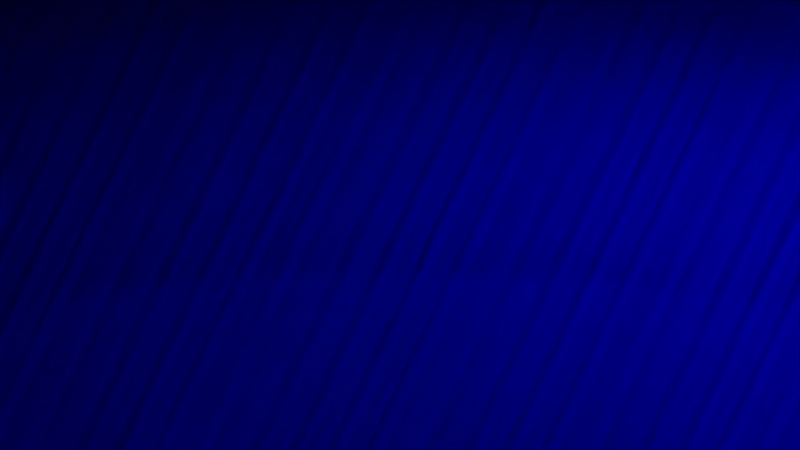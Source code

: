 # Source: centrifuga.blend  (saved by Blender 2.92.15; exported with 4.5.12 LTS)
import bpy
from mathutils import Matrix  # noqa: F401  (used for matrix-valued properties, if any)

bpy.ops.wm.read_factory_settings(use_empty=True)
scene = bpy.context.scene
scene.name = 'Scene'

# ---- collections
col_collection = bpy.data.collections.new('Collection'); scene.collection.children.link(col_collection)

# ---- materials (node trees are filled in below, after node groups)
mat_material_001 = bpy.data.materials.new('Material.001')
mat_material_001.use_transparent_shadow = False
mat_material_006 = bpy.data.materials.new('Material.006')
mat_material_006.use_transparent_shadow = False
mat_material_002 = bpy.data.materials.new('Material.002')
mat_material_002.use_transparent_shadow = False
mat_material_003 = bpy.data.materials.new('Material.003')
mat_material_003.use_transparent_shadow = False
mat_material_009 = bpy.data.materials.new('Material.009')
mat_material_009.use_transparent_shadow = False
mat_material_008 = bpy.data.materials.new('Material.008')
mat_material_008.use_transparent_shadow = False
mat_material_011 = bpy.data.materials.new('Material.011')
mat_material_011.use_transparent_shadow = False
mat_material_012 = bpy.data.materials.new('Material.012')
mat_material_012.use_transparent_shadow = False
mat_material_013 = bpy.data.materials.new('Material.013')
mat_material_013.use_transparent_shadow = False
mat_material_010 = bpy.data.materials.new('Material.010')
mat_material_010.use_transparent_shadow = False
mat_material_007 = bpy.data.materials.new('Material.007')
mat_material_007.use_transparent_shadow = False
mat_material_005 = bpy.data.materials.new('Material.005')
mat_material_005.use_transparent_shadow = False

# ---- material node trees
mat_material_001.use_nodes = True; mat_material_001.node_tree.nodes.clear()
_N = mat_material_001.node_tree.nodes; _L = mat_material_001.node_tree.links
n0 = _N.new('ShaderNodeBsdfPrincipled'); n0.name = 'Principled BSDF'; n0.location = (10, 300)
n0.distribution = 'GGX'
n0.subsurface_method = 'BURLEY'
n0.inputs[0].default_value = (0.0, 0.0, 0.0, 1.0)
n0.inputs[3].default_value = 1.45
n0.inputs[27].default_value = (0.0, 0.0, 0.0, 1.0)
n0.inputs[28].default_value = 1.0
n1 = _N.new('ShaderNodeOutputMaterial'); n1.name = 'Material Output'; n1.location = (300, 300)
_L.new(n0.outputs[0], n1.inputs[0])
n1.is_active_output = True
mat_material_006.use_nodes = True; mat_material_006.node_tree.nodes.clear()
_N = mat_material_006.node_tree.nodes; _L = mat_material_006.node_tree.links
n0 = _N.new('ShaderNodeBsdfPrincipled'); n0.name = 'Principled BSDF'; n0.location = (10, 300)
n0.distribution = 'GGX'
n0.subsurface_method = 'BURLEY'
n0.inputs[0].default_value = (0.0, 0.0032, 0.8, 1.0)
n0.inputs[3].default_value = 1.45
n0.inputs[27].default_value = (0.0, 0.0, 0.0, 1.0)
n0.inputs[28].default_value = 1.0
n1 = _N.new('ShaderNodeOutputMaterial'); n1.name = 'Material Output'; n1.location = (300, 300)
_L.new(n0.outputs[0], n1.inputs[0])
n1.is_active_output = True
mat_material_002.use_nodes = True; mat_material_002.node_tree.nodes.clear()
_N = mat_material_002.node_tree.nodes; _L = mat_material_002.node_tree.links
n0 = _N.new('ShaderNodeBsdfPrincipled'); n0.name = 'Principled BSDF'; n0.location = (10, 300)
n0.distribution = 'GGX'
n0.subsurface_method = 'BURLEY'
n0.inputs[0].default_value = (0.0, 0.0032, 0.8, 1.0)
n0.inputs[3].default_value = 1.45
n0.inputs[27].default_value = (0.0, 0.0, 0.0, 1.0)
n0.inputs[28].default_value = 1.0
n1 = _N.new('ShaderNodeOutputMaterial'); n1.name = 'Material Output'; n1.location = (300, 300)
_L.new(n0.outputs[0], n1.inputs[0])
n1.is_active_output = True
mat_material_003.use_nodes = True; mat_material_003.node_tree.nodes.clear()
_N = mat_material_003.node_tree.nodes; _L = mat_material_003.node_tree.links
n0 = _N.new('ShaderNodeBsdfPrincipled'); n0.name = 'Principled BSDF'; n0.location = (10, 300)
n0.distribution = 'GGX'
n0.subsurface_method = 'BURLEY'
n0.inputs[0].default_value = (0.03452, 0.04769, 0.8, 1.0)
n0.inputs[3].default_value = 1.45
n0.inputs[27].default_value = (0.0, 0.0, 0.0, 1.0)
n0.inputs[28].default_value = 1.0
n1 = _N.new('ShaderNodeOutputMaterial'); n1.name = 'Material Output'; n1.location = (300, 300)
_L.new(n0.outputs[0], n1.inputs[0])
n1.is_active_output = True
mat_material_009.use_nodes = True; mat_material_009.node_tree.nodes.clear()
_N = mat_material_009.node_tree.nodes; _L = mat_material_009.node_tree.links
n0 = _N.new('ShaderNodeBsdfPrincipled'); n0.name = 'Principled BSDF'; n0.location = (10, 300)
n0.distribution = 'GGX'
n0.subsurface_method = 'BURLEY'
n0.inputs[0].default_value = (0.0, 0.0, 0.0, 1.0)
n0.inputs[3].default_value = 1.45
n0.inputs[27].default_value = (0.0, 0.0, 0.0, 1.0)
n0.inputs[28].default_value = 1.0
n1 = _N.new('ShaderNodeOutputMaterial'); n1.name = 'Material Output'; n1.location = (300, 300)
_L.new(n0.outputs[0], n1.inputs[0])
n1.is_active_output = True
mat_material_008.use_nodes = True; mat_material_008.node_tree.nodes.clear()
_N = mat_material_008.node_tree.nodes; _L = mat_material_008.node_tree.links
n0 = _N.new('ShaderNodeBsdfPrincipled'); n0.name = 'Principled BSDF'; n0.location = (10, 300)
n0.distribution = 'GGX'
n0.subsurface_method = 'BURLEY'
n0.inputs[0].default_value = (0.0, 0.0, 0.0, 1.0)
n0.inputs[3].default_value = 1.45
n0.inputs[27].default_value = (0.0, 0.0, 0.0, 1.0)
n0.inputs[28].default_value = 1.0
n1 = _N.new('ShaderNodeOutputMaterial'); n1.name = 'Material Output'; n1.location = (300, 300)
_L.new(n0.outputs[0], n1.inputs[0])
n1.is_active_output = True
mat_material_011.use_nodes = True; mat_material_011.node_tree.nodes.clear()
_N = mat_material_011.node_tree.nodes; _L = mat_material_011.node_tree.links
n0 = _N.new('ShaderNodeBsdfPrincipled'); n0.name = 'Principled BSDF'; n0.location = (10, 300)
n0.distribution = 'GGX'
n0.subsurface_method = 'BURLEY'
n0.inputs[0].default_value = (0.222, 0.222, 0.222, 1.0)
n0.inputs[3].default_value = 1.45
n0.inputs[27].default_value = (0.0, 0.0, 0.0, 1.0)
n0.inputs[28].default_value = 1.0
n1 = _N.new('ShaderNodeOutputMaterial'); n1.name = 'Material Output'; n1.location = (300, 300)
_L.new(n0.outputs[0], n1.inputs[0])
n1.is_active_output = True
mat_material_012.use_nodes = True; mat_material_012.node_tree.nodes.clear()
_N = mat_material_012.node_tree.nodes; _L = mat_material_012.node_tree.links
n0 = _N.new('ShaderNodeBsdfPrincipled'); n0.name = 'Principled BSDF'; n0.location = (10, 300)
n0.distribution = 'GGX'
n0.subsurface_method = 'BURLEY'
n0.inputs[0].default_value = (0.222, 0.222, 0.222, 1.0)
n0.inputs[3].default_value = 1.45
n0.inputs[27].default_value = (0.0, 0.0, 0.0, 1.0)
n0.inputs[28].default_value = 1.0
n1 = _N.new('ShaderNodeOutputMaterial'); n1.name = 'Material Output'; n1.location = (300, 300)
_L.new(n0.outputs[0], n1.inputs[0])
n1.is_active_output = True
mat_material_013.use_nodes = True; mat_material_013.node_tree.nodes.clear()
_N = mat_material_013.node_tree.nodes; _L = mat_material_013.node_tree.links
n0 = _N.new('ShaderNodeBsdfPrincipled'); n0.name = 'Principled BSDF'; n0.location = (10, 300)
n0.distribution = 'GGX'
n0.subsurface_method = 'BURLEY'
n0.inputs[0].default_value = (0.222, 0.222, 0.222, 1.0)
n0.inputs[3].default_value = 1.45
n0.inputs[27].default_value = (0.0, 0.0, 0.0, 1.0)
n0.inputs[28].default_value = 1.0
n1 = _N.new('ShaderNodeOutputMaterial'); n1.name = 'Material Output'; n1.location = (300, 300)
_L.new(n0.outputs[0], n1.inputs[0])
n1.is_active_output = True
mat_material_010.use_nodes = True; mat_material_010.node_tree.nodes.clear()
_N = mat_material_010.node_tree.nodes; _L = mat_material_010.node_tree.links
n0 = _N.new('ShaderNodeBsdfPrincipled'); n0.name = 'Principled BSDF'; n0.location = (10, 300)
n0.distribution = 'GGX'
n0.subsurface_method = 'BURLEY'
n0.inputs[0].default_value = (0.0, 0.0, 0.0, 1.0)
n0.inputs[3].default_value = 1.45
n0.inputs[27].default_value = (0.0, 0.0, 0.0, 1.0)
n0.inputs[28].default_value = 1.0
n1 = _N.new('ShaderNodeOutputMaterial'); n1.name = 'Material Output'; n1.location = (300, 300)
_L.new(n0.outputs[0], n1.inputs[0])
n1.is_active_output = True
mat_material_007.use_nodes = True; mat_material_007.node_tree.nodes.clear()
_N = mat_material_007.node_tree.nodes; _L = mat_material_007.node_tree.links
n0 = _N.new('ShaderNodeBsdfPrincipled'); n0.name = 'Principled BSDF'; n0.location = (10, 300)
n0.distribution = 'GGX'
n0.subsurface_method = 'BURLEY'
n0.inputs[0].default_value = (0.0, 0.0032, 0.8, 1.0)
n0.inputs[3].default_value = 1.45
n0.inputs[27].default_value = (0.0, 0.0, 0.0, 1.0)
n0.inputs[28].default_value = 1.0
n1 = _N.new('ShaderNodeOutputMaterial'); n1.name = 'Material Output'; n1.location = (300, 300)
_L.new(n0.outputs[0], n1.inputs[0])
n1.is_active_output = True
mat_material_005.use_nodes = True; mat_material_005.node_tree.nodes.clear()
_N = mat_material_005.node_tree.nodes; _L = mat_material_005.node_tree.links
n0 = _N.new('ShaderNodeBsdfPrincipled'); n0.name = 'Principled BSDF'; n0.location = (10, 300)
n0.distribution = 'GGX'
n0.subsurface_method = 'BURLEY'
n0.inputs[0].default_value = (0.0, 0.0032, 0.8, 1.0)
n0.inputs[3].default_value = 1.45
n0.inputs[27].default_value = (0.0, 0.0, 0.0, 1.0)
n0.inputs[28].default_value = 1.0
n1 = _N.new('ShaderNodeOutputMaterial'); n1.name = 'Material Output'; n1.location = (300, 300)
_L.new(n0.outputs[0], n1.inputs[0])
n1.is_active_output = True

# ---- world
world_world = bpy.data.worlds.new('World'); scene.world = world_world
world_world.use_nodes = True; world_world.node_tree.nodes.clear()
_N = world_world.node_tree.nodes; _L = world_world.node_tree.links
n0 = _N.new('ShaderNodeOutputWorld'); n0.name = 'World Output'; n0.location = (300, 300)
n1 = _N.new('ShaderNodeBackground'); n1.name = 'Background'; n1.location = (10, 300)
n1.inputs[0].default_value = (0.05088, 0.05088, 0.05088, 1.0)
_L.new(n1.outputs[0], n0.inputs[0])
n0.is_active_output = True
world_world.color = (0.05088, 0.05088, 0.05088)
world_world.use_sun_shadow = False
world_world.sun_shadow_jitter_overblur = 0.0

# ---- cameras
cam_camera = bpy.data.cameras.new('Camera')
cam_camera.clip_end = 100.0
cam_camera.ortho_scale = 7.314

# ---- lights
light_light = bpy.data.lights.new('Light', 'POINT')
light_light.transmission_factor = 0.0
light_light.energy = 1000.0
light_light.shadow_soft_size = 0.1
light_light.shadow_maximum_resolution = 0.006
light_light.use_absolute_resolution = True

# ---- meshes
me_cube_016 = bpy.data.meshes.new('Cube.016')
me_cube_016.from_pydata([(-0.5748, -21.47, -22.81), (-0.5748, -21.47, 22.81), (-0.5748, 21.47, -22.81), (-0.5748, 21.47, 22.81), (0.5748, -21.47, -22.81), (0.5748, -21.47, 22.81), (0.5748, 21.47, -22.81), (0.5748, 21.47, 22.81), (6.322, -242.7, 7.604), (4.023, -242.7, 7.604), (6.322, -242.7, -22.81), (4.023, -242.7, -22.81), (6.322, -27.92, 7.604), (4.023, -27.92, 7.604), (6.322, -27.92, -22.81), (4.023, -27.92, -22.81), (4.023, -242.7, -2.623e-05), (-30.46, -242.7, -2.623e-05), (4.023, -242.7, -15.21), (-30.46, -242.7, -15.21), (4.023, -27.92, -3.338e-06), (-30.46, -27.92, -3.338e-06), (4.023, -27.92, -15.21), (-30.46, -27.92, -15.21), (-30.46, -242.7, 7.604), (-32.76, -242.7, 7.604), (-30.46, -242.7, -22.81), (-32.76, -242.7, -22.81), (-30.46, -27.92, 7.604), (-32.76, -27.92, 7.604), (-30.46, -27.92, -22.81), (-32.76, -27.92, -22.81), (9.771, -242.7, -38.02), (9.771, -245.9, -38.02), (-36.21, -242.7, -38.02), (-36.21, -245.9, -38.02), (9.771, -242.7, 22.81), (9.771, -245.9, 22.81), (-36.21, -242.7, 22.81), (-36.21, -245.9, 22.81), (4.023, -245.9, -30.42), (4.023, -270.6, -30.42), (-30.46, -245.9, -30.42), (-30.46, -270.6, -30.42), (4.023, -245.9, 15.21), (4.023, -270.6, 15.21), (-30.46, -245.9, 15.21), (-30.46, -270.6, 15.21), (15.52, -27.92, 30.41), (15.52, -26.84, 30.41), (-41.96, -27.92, 30.41), (-41.96, -26.84, 30.41), (15.52, -27.92, -45.62), (15.52, -26.84, -45.62), (-41.96, -27.92, -45.62), (-41.96, -26.84, -45.62), (15.52, -26.84, -28.13), (15.52, 26.84, -28.13), (-41.96, -26.84, -28.13), (-41.96, 26.84, -28.13), (15.52, -26.84, -29.65), (15.52, 26.84, -29.65), (-41.96, -26.84, -29.65), (-41.96, 26.84, -29.65), (-16.09, -2.684, -28.13), (-16.09, -2.684, -23.57), (-16.09, 2.684, -28.13), (-16.09, 2.684, -23.57), (-10.35, -2.684, -28.13), (-10.35, -2.684, -23.57), (-10.35, 2.684, -28.13), (-10.35, 2.684, -23.57), (-36.21, -21.47, -23.57), (-36.21, -21.47, -22.05), (-36.21, 21.47, -23.57), (-36.21, 21.47, -22.05), (9.771, -21.47, -23.57), (9.771, -21.47, -22.05), (9.771, 21.47, -23.57), (9.771, 21.47, -22.05), (6.322, -122.4, 1.964), (69.55, -94.81, 37.03), (6.322, -122.4, -15.2), (69.55, -94.81, -54.21), (6.322, -148.6, 1.964), (69.55, -175.3, 37.03), (6.322, -148.6, -15.2), (69.55, -175.3, -54.21), (6.322, -121.9, 7.604), (23.57, -121.9, 7.604), (6.322, -121.9, -22.81), (23.57, -121.9, -22.81), (6.322, -148.7, 7.604), (23.57, -148.7, 7.604), (6.322, -148.7, -22.81), (23.57, -148.7, -22.81)], [], [(0, 1, 3, 2), (2, 3, 7, 6), (6, 7, 5, 4), (4, 5, 1, 0), (2, 6, 4, 0), (7, 3, 1, 5), (8, 9, 11, 10), (10, 11, 15, 14), (14, 15, 13, 12), (12, 13, 9, 8), (10, 14, 12, 8), (15, 11, 9, 13), (16, 17, 19, 18), (18, 19, 23, 22), (22, 23, 21, 20), (20, 21, 17, 16), (18, 22, 20, 16), (23, 19, 17, 21), (24, 25, 27, 26), (26, 27, 31, 30), (30, 31, 29, 28), (28, 29, 25, 24), (26, 30, 28, 24), (31, 27, 25, 29), (32, 33, 35, 34), (34, 35, 39, 38), (38, 39, 37, 36), (36, 37, 33, 32), (34, 38, 36, 32), (39, 35, 33, 37), (40, 41, 43, 42), (42, 43, 47, 46), (46, 47, 45, 44), (44, 45, 41, 40), (42, 46, 44, 40), (47, 43, 41, 45), (48, 49, 51, 50), (50, 51, 55, 54), (54, 55, 53, 52), (52, 53, 49, 48), (50, 54, 52, 48), (55, 51, 49, 53), (56, 57, 59, 58), (58, 59, 63, 62), (62, 63, 61, 60), (60, 61, 57, 56), (58, 62, 60, 56), (63, 59, 57, 61), (64, 65, 67, 66), (66, 67, 71, 70), (70, 71, 69, 68), (68, 69, 65, 64), (66, 70, 68, 64), (71, 67, 65, 69), (72, 73, 75, 74), (74, 75, 79, 78), (78, 79, 77, 76), (76, 77, 73, 72), (74, 78, 76, 72), (79, 75, 73, 77), (80, 81, 83, 82), (82, 83, 87, 86), (86, 87, 85, 84), (84, 85, 81, 80), (82, 86, 84, 80), (87, 83, 81, 85), (88, 89, 91, 90), (90, 91, 95, 94), (94, 95, 93, 92), (92, 93, 89, 88), (90, 94, 92, 88), (95, 91, 89, 93)])
me_cube_016.polygons.foreach_set('material_index', [0, 0, 0, 0, 0, 0, 1, 1, 1, 1, 1, 1, 2, 2, 2, 2, 2, 2, 4, 4, 4, 4, 4, 4, 5, 5, 5, 5, 5, 5, 6, 6, 6, 6, 6, 6, 7, 7, 7, 7, 7, 7, 8, 8, 8, 8, 8, 8, 9, 9, 9, 9, 9, 9, 10, 10, 10, 10, 10, 10, 11, 11, 11, 11, 11, 11, 12, 12, 12, 12, 12, 12])
_uv = me_cube_016.uv_layers.new(name='UVMap')
_uv.uv.foreach_set('vector', [0.375, 0.0, 0.625, 0.0, 0.625, 0.25, 0.375, 0.25, 0.375, 0.25, 0.625, 0.25, 0.625, 0.5, 0.375, 0.5, 0.375, 0.5, 0.625, 0.5, 0.625, 0.75, 0.375, 0.75, 0.375, 0.75, 0.625, 0.75, 0.625, 1.0, 0.375, 1.0, 0.125, 0.5, 0.375, 0.5, 0.375, 0.75, 0.125, 0.75, 0.625, 0.5, 0.875, 0.5, 0.875, 0.75, 0.625, 0.75, 0.375, 0.0, 0.625, 0.0, 0.625, 0.25, 0.375, 0.25, 0.375, 0.25, 0.625, 0.25, 0.625, 0.5, 0.375, 0.5, 0.375, 0.5, 0.625, 0.5, 0.625, 0.75, 0.375, 0.75, 0.375, 0.75, 0.625, 0.75, 0.625, 1.0, 0.375, 1.0, 0.125, 0.5, 0.375, 0.5, 0.375, 0.75, 0.125, 0.75, 0.625, 0.5, 0.875, 0.5, 0.875, 0.75, 0.625, 0.75, 0.375, 0.0, 0.625, 0.0, 0.625, 0.25, 0.375, 0.25, 0.375, 0.25, 0.625, 0.25, 0.625, 0.5, 0.375, 0.5, 0.375, 0.5, 0.625, 0.5, 0.625, 0.75, 0.375, 0.75, 0.375, 0.75, 0.625, 0.75, 0.625, 1.0, 0.375, 1.0, 0.125, 0.5, 0.375, 0.5, 0.375, 0.75, 0.125, 0.75, 0.625, 0.5, 0.875, 0.5, 0.875, 0.75, 0.625, 0.75, 0.375, 0.0, 0.625, 0.0, 0.625, 0.25, 0.375, 0.25, 0.375, 0.25, 0.625, 0.25, 0.625, 0.5, 0.375, 0.5, 0.375, 0.5, 0.625, 0.5, 0.625, 0.75, 0.375, 0.75, 0.375, 0.75, 0.625, 0.75, 0.625, 1.0, 0.375, 1.0, 0.125, 0.5, 0.375, 0.5, 0.375, 0.75, 0.125, 0.75, 0.625, 0.5, 0.875, 0.5, 0.875, 0.75, 0.625, 0.75, 0.375, 0.0, 0.625, 0.0, 0.625, 0.25, 0.375, 0.25, 0.375, 0.25, 0.625, 0.25, 0.625, 0.5, 0.375, 0.5, 0.375, 0.5, 0.625, 0.5, 0.625, 0.75, 0.375, 0.75, 0.375, 0.75, 0.625, 0.75, 0.625, 1.0, 0.375, 1.0, 0.125, 0.5, 0.375, 0.5, 0.375, 0.75, 0.125, 0.75, 0.625, 0.5, 0.875, 0.5, 0.875, 0.75, 0.625, 0.75, 0.375, 0.0, 0.625, 0.0, 0.625, 0.25, 0.375, 0.25, 0.375, 0.25, 0.625, 0.25, 0.625, 0.5, 0.375, 0.5, 0.375, 0.5, 0.625, 0.5, 0.625, 0.75, 0.375, 0.75, 0.375, 0.75, 0.625, 0.75, 0.625, 1.0, 0.375, 1.0, 0.125, 0.5, 0.375, 0.5, 0.375, 0.75, 0.125, 0.75, 0.625, 0.5, 0.875, 0.5, 0.875, 0.75, 0.625, 0.75, 0.375, 0.0, 0.625, 0.0, 0.625, 0.25, 0.375, 0.25, 0.375, 0.25, 0.625, 0.25, 0.625, 0.5, 0.375, 0.5, 0.375, 0.5, 0.625, 0.5, 0.625, 0.75, 0.375, 0.75, 0.375, 0.75, 0.625, 0.75, 0.625, 1.0, 0.375, 1.0, 0.125, 0.5, 0.375, 0.5, 0.375, 0.75, 0.125, 0.75, 0.625, 0.5, 0.875, 0.5, 0.875, 0.75, 0.625, 0.75, 0.375, 0.0, 0.625, 0.0, 0.625, 0.25, 0.375, 0.25, 0.375, 0.25, 0.625, 0.25, 0.625, 0.5, 0.375, 0.5, 0.375, 0.5, 0.625, 0.5, 0.625, 0.75, 0.375, 0.75, 0.375, 0.75, 0.625, 0.75, 0.625, 1.0, 0.375, 1.0, 0.125, 0.5, 0.375, 0.5, 0.375, 0.75, 0.125, 0.75, 0.625, 0.5, 0.875, 0.5, 0.875, 0.75, 0.625, 0.75, 0.375, 0.0, 0.625, 0.0, 0.625, 0.25, 0.375, 0.25, 0.375, 0.25, 0.625, 0.25, 0.625, 0.5, 0.375, 0.5, 0.375, 0.5, 0.625, 0.5, 0.625, 0.75, 0.375, 0.75, 0.375, 0.75, 0.625, 0.75, 0.625, 1.0, 0.375, 1.0, 0.125, 0.5, 0.375, 0.5, 0.375, 0.75, 0.125, 0.75, 0.625, 0.5, 0.875, 0.5, 0.875, 0.75, 0.625, 0.75, 0.375, 0.0, 0.625, 0.0, 0.625, 0.25, 0.375, 0.25, 0.375, 0.25, 0.625, 0.25, 0.625, 0.5, 0.375, 0.5, 0.375, 0.5, 0.625, 0.5, 0.625, 0.75, 0.375, 0.75, 0.375, 0.75, 0.625, 0.75, 0.625, 1.0, 0.375, 1.0, 0.125, 0.5, 0.375, 0.5, 0.375, 0.75, 0.125, 0.75, 0.625, 0.5, 0.875, 0.5, 0.875, 0.75, 0.625, 0.75, 0.375, 0.0, 0.625, 0.0, 0.625, 0.25, 0.375, 0.25, 0.375, 0.25, 0.625, 0.25, 0.625, 0.5, 0.375, 0.5, 0.375, 0.5, 0.625, 0.5, 0.625, 0.75, 0.375, 0.75, 0.375, 0.75, 0.625, 0.75, 0.625, 1.0, 0.375, 1.0, 0.125, 0.5, 0.375, 0.5, 0.375, 0.75, 0.125, 0.75, 0.625, 0.5, 0.875, 0.5, 0.875, 0.75, 0.625, 0.75, 0.375, 0.0, 0.625, 0.0, 0.625, 0.25, 0.375, 0.25, 0.375, 0.25, 0.625, 0.25, 0.625, 0.5, 0.375, 0.5, 0.375, 0.5, 0.625, 0.5, 0.625, 0.75, 0.375, 0.75, 0.375, 0.75, 0.625, 0.75, 0.625, 1.0, 0.375, 1.0, 0.125, 0.5, 0.375, 0.5, 0.375, 0.75, 0.125, 0.75, 0.625, 0.5, 0.875, 0.5, 0.875, 0.75, 0.625, 0.75])
me_cube_016.materials.append(mat_material_001)
me_cube_016.materials.append(mat_material_006)
me_cube_016.materials.append(mat_material_002)
me_cube_016.materials.append(None)
me_cube_016.materials.append(mat_material_003)
me_cube_016.materials.append(mat_material_009)
me_cube_016.materials.append(mat_material_008)
me_cube_016.materials.append(mat_material_011)
me_cube_016.materials.append(mat_material_012)
me_cube_016.materials.append(mat_material_013)
me_cube_016.materials.append(mat_material_010)
me_cube_016.materials.append(mat_material_007)
me_cube_016.materials.append(mat_material_005)
me_cube_016.use_remesh_fix_poles = True
me_cube_016.use_remesh_preserve_attributes = False
me_cube_016.use_mirror_vertex_groups = False
me_cube_016.update()

# ---- objects
ob_light = bpy.data.objects.new('Light', light_light)
ob_camera = bpy.data.objects.new('Camera', cam_camera)
ob_cube_011 = bpy.data.objects.new('Cube.011', me_cube_016)

# ---- transforms, parenting, visibility, modifiers, constraints
ob_light.location = (4.076, 1.005, 5.904)
ob_light.rotation_euler = (0.6503, 0.05522, 1.866)
ob_light.lock_rotations_4d = False
ob_light.empty_display_type = 'ARROWS'
ob_light.color = (0.0, 0.0, 0.0, 0.0)
ob_light.lineart.crease_threshold = 0.0
ob_camera.location = (7.359, -6.926, 4.958)
ob_camera.rotation_euler = (1.109, 0.0, 0.8149)
ob_camera.lock_rotations_4d = False
ob_camera.empty_display_type = 'ARROWS'
ob_camera.color = (0.0, 0.0, 0.0, 0.0)
ob_camera.display_type = 'WIRE'
ob_camera.lineart.crease_threshold = 0.0
ob_cube_011.location = (252.0, -10.0, 12.0)
ob_cube_011.rotation_euler = (1.571, 1.571, 0.0)
ob_cube_011.scale = (1.74, 1.863, 1.315)
ob_cube_011.lineart.crease_threshold = 0.0

# ---- collection membership
col_collection.objects.link(ob_light)
col_collection.objects.link(ob_camera)
col_collection.objects.link(ob_cube_011)

# ---- scene / render settings (as saved in the file)
scene.camera = ob_camera
scene.frame_start = 1; scene.frame_end = 250; scene.frame_set(1)
scene.render.engine = 'BLENDER_EEVEE_NEXT'
scene.cycles.use_denoising = False
scene.cycles.samples = 128
scene.cycles.sampling_pattern = 'TABULATED_SOBOL'
scene.cycles.use_adaptive_sampling = False
scene.cycles.use_light_tree = False
scene.view_settings.view_transform = 'Filmic'
scene.unit_settings.scale_length = 0.001
bpy.context.view_layer.update()
